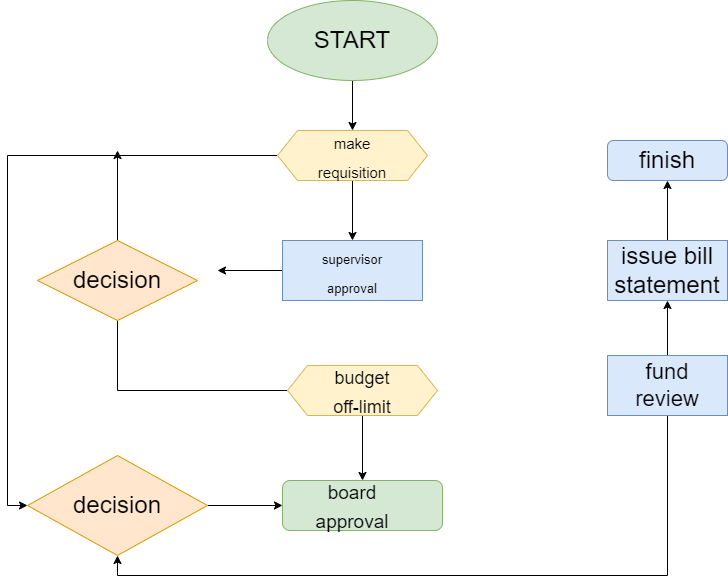

The diagram above was exported from draw.io. Its source (the exported page's mxGraphModel, read from the mxfile embedded in the PNG):
<mxGraphModel dx="1422" dy="794" grid="1" gridSize="10" guides="1" tooltips="1" connect="1" arrows="1" fold="1" page="1" pageScale="1" pageWidth="850" pageHeight="1100" math="0" shadow="0">
  <root>
    <mxCell id="0" />
    <mxCell id="1" parent="0" />
    <mxCell id="8VG7omDC1i5wkf6ULh97-2" style="edgeStyle=orthogonalEdgeStyle;rounded=0;orthogonalLoop=1;jettySize=auto;html=1;" edge="1" parent="1" source="8VG7omDC1i5wkf6ULh97-1">
      <mxGeometry relative="1" as="geometry">
        <mxPoint x="435" y="150" as="targetPoint" />
      </mxGeometry>
    </mxCell>
    <mxCell id="8VG7omDC1i5wkf6ULh97-1" value="" style="ellipse;whiteSpace=wrap;html=1;fillColor=#d5e8d4;strokeColor=#82b366;" vertex="1" parent="1">
      <mxGeometry x="350" y="20" width="170" height="80" as="geometry" />
    </mxCell>
    <mxCell id="8VG7omDC1i5wkf6ULh97-4" style="edgeStyle=orthogonalEdgeStyle;rounded=0;orthogonalLoop=1;jettySize=auto;html=1;" edge="1" parent="1" source="8VG7omDC1i5wkf6ULh97-3">
      <mxGeometry relative="1" as="geometry">
        <mxPoint x="435" y="260" as="targetPoint" />
      </mxGeometry>
    </mxCell>
    <mxCell id="8VG7omDC1i5wkf6ULh97-23" style="edgeStyle=orthogonalEdgeStyle;rounded=0;orthogonalLoop=1;jettySize=auto;html=1;entryX=0;entryY=0.5;entryDx=0;entryDy=0;" edge="1" parent="1" source="8VG7omDC1i5wkf6ULh97-3" target="8VG7omDC1i5wkf6ULh97-13">
      <mxGeometry relative="1" as="geometry" />
    </mxCell>
    <mxCell id="8VG7omDC1i5wkf6ULh97-3" value="" style="shape=hexagon;perimeter=hexagonPerimeter2;whiteSpace=wrap;html=1;fixedSize=1;fillColor=#fff2cc;strokeColor=#d6b656;" vertex="1" parent="1">
      <mxGeometry x="360" y="150" width="150" height="50" as="geometry" />
    </mxCell>
    <mxCell id="8VG7omDC1i5wkf6ULh97-40" style="edgeStyle=orthogonalEdgeStyle;rounded=0;orthogonalLoop=1;jettySize=auto;html=1;fontSize=22;" edge="1" parent="1" source="8VG7omDC1i5wkf6ULh97-5">
      <mxGeometry relative="1" as="geometry">
        <mxPoint x="300" y="290" as="targetPoint" />
      </mxGeometry>
    </mxCell>
    <mxCell id="8VG7omDC1i5wkf6ULh97-5" value="" style="rounded=0;whiteSpace=wrap;html=1;fillColor=#dae8fc;strokeColor=#6c8ebf;" vertex="1" parent="1">
      <mxGeometry x="365" y="260" width="140" height="60" as="geometry" />
    </mxCell>
    <mxCell id="8VG7omDC1i5wkf6ULh97-35" style="edgeStyle=orthogonalEdgeStyle;rounded=0;orthogonalLoop=1;jettySize=auto;html=1;entryX=0.5;entryY=0;entryDx=0;entryDy=0;fontSize=19;" edge="1" parent="1" source="8VG7omDC1i5wkf6ULh97-6" target="8VG7omDC1i5wkf6ULh97-7">
      <mxGeometry relative="1" as="geometry" />
    </mxCell>
    <mxCell id="8VG7omDC1i5wkf6ULh97-41" style="edgeStyle=orthogonalEdgeStyle;rounded=0;orthogonalLoop=1;jettySize=auto;html=1;fontSize=22;" edge="1" parent="1" source="8VG7omDC1i5wkf6ULh97-6">
      <mxGeometry relative="1" as="geometry">
        <mxPoint x="200" y="170" as="targetPoint" />
      </mxGeometry>
    </mxCell>
    <mxCell id="8VG7omDC1i5wkf6ULh97-6" value="" style="shape=hexagon;perimeter=hexagonPerimeter2;whiteSpace=wrap;html=1;fixedSize=1;fillColor=#fff2cc;strokeColor=#d6b656;" vertex="1" parent="1">
      <mxGeometry x="370" y="385" width="150" height="50" as="geometry" />
    </mxCell>
    <mxCell id="8VG7omDC1i5wkf6ULh97-7" value="" style="rounded=1;whiteSpace=wrap;html=1;fillColor=#d5e8d4;strokeColor=#82b366;" vertex="1" parent="1">
      <mxGeometry x="365" y="500" width="160" height="50" as="geometry" />
    </mxCell>
    <mxCell id="8VG7omDC1i5wkf6ULh97-8" value="" style="rounded=1;whiteSpace=wrap;html=1;fillColor=#dae8fc;strokeColor=#6c8ebf;" vertex="1" parent="1">
      <mxGeometry x="690" y="160" width="120" height="40" as="geometry" />
    </mxCell>
    <mxCell id="8VG7omDC1i5wkf6ULh97-16" style="edgeStyle=orthogonalEdgeStyle;rounded=0;orthogonalLoop=1;jettySize=auto;html=1;entryX=0.5;entryY=1;entryDx=0;entryDy=0;" edge="1" parent="1" source="8VG7omDC1i5wkf6ULh97-9" target="8VG7omDC1i5wkf6ULh97-8">
      <mxGeometry relative="1" as="geometry" />
    </mxCell>
    <mxCell id="8VG7omDC1i5wkf6ULh97-9" value="" style="rounded=0;whiteSpace=wrap;html=1;fillColor=#dae8fc;strokeColor=#6c8ebf;" vertex="1" parent="1">
      <mxGeometry x="690" y="260" width="120" height="60" as="geometry" />
    </mxCell>
    <mxCell id="8VG7omDC1i5wkf6ULh97-15" style="edgeStyle=orthogonalEdgeStyle;rounded=0;orthogonalLoop=1;jettySize=auto;html=1;entryX=0.5;entryY=1;entryDx=0;entryDy=0;" edge="1" parent="1" source="8VG7omDC1i5wkf6ULh97-11" target="8VG7omDC1i5wkf6ULh97-9">
      <mxGeometry relative="1" as="geometry" />
    </mxCell>
    <mxCell id="8VG7omDC1i5wkf6ULh97-24" style="edgeStyle=orthogonalEdgeStyle;rounded=0;orthogonalLoop=1;jettySize=auto;html=1;entryX=0.5;entryY=1;entryDx=0;entryDy=0;" edge="1" parent="1" source="8VG7omDC1i5wkf6ULh97-11" target="8VG7omDC1i5wkf6ULh97-13">
      <mxGeometry relative="1" as="geometry">
        <Array as="points">
          <mxPoint x="750" y="595" />
          <mxPoint x="200" y="595" />
        </Array>
      </mxGeometry>
    </mxCell>
    <mxCell id="8VG7omDC1i5wkf6ULh97-11" value="" style="rounded=0;whiteSpace=wrap;html=1;fillColor=#dae8fc;strokeColor=#6c8ebf;" vertex="1" parent="1">
      <mxGeometry x="690" y="375" width="120" height="60" as="geometry" />
    </mxCell>
    <mxCell id="8VG7omDC1i5wkf6ULh97-12" value="" style="rhombus;whiteSpace=wrap;html=1;fillColor=#ffe6cc;strokeColor=#d79b00;" vertex="1" parent="1">
      <mxGeometry x="120" y="260" width="160" height="80" as="geometry" />
    </mxCell>
    <mxCell id="8VG7omDC1i5wkf6ULh97-18" style="edgeStyle=orthogonalEdgeStyle;rounded=0;orthogonalLoop=1;jettySize=auto;html=1;entryX=0;entryY=0.5;entryDx=0;entryDy=0;" edge="1" parent="1" source="8VG7omDC1i5wkf6ULh97-13" target="8VG7omDC1i5wkf6ULh97-7">
      <mxGeometry relative="1" as="geometry" />
    </mxCell>
    <mxCell id="8VG7omDC1i5wkf6ULh97-13" value="" style="rhombus;whiteSpace=wrap;html=1;fillColor=#ffe6cc;strokeColor=#d79b00;" vertex="1" parent="1">
      <mxGeometry x="110" y="475" width="180" height="100" as="geometry" />
    </mxCell>
    <mxCell id="8VG7omDC1i5wkf6ULh97-25" value="&lt;font style=&quot;font-size: 24px;&quot;&gt;START&lt;/font&gt;" style="text;html=1;strokeColor=none;fillColor=none;align=center;verticalAlign=middle;whiteSpace=wrap;rounded=0;" vertex="1" parent="1">
      <mxGeometry x="405" y="45" width="60" height="30" as="geometry" />
    </mxCell>
    <mxCell id="8VG7omDC1i5wkf6ULh97-26" value="&lt;font style=&quot;font-size: 15px;&quot;&gt;make requisition&lt;/font&gt;" style="text;html=1;strokeColor=none;fillColor=none;align=center;verticalAlign=middle;whiteSpace=wrap;rounded=0;fontSize=24;" vertex="1" parent="1">
      <mxGeometry x="405" y="160" width="60" height="30" as="geometry" />
    </mxCell>
    <mxCell id="8VG7omDC1i5wkf6ULh97-27" value="&lt;font style=&quot;font-size: 19px;&quot;&gt;board approval&lt;/font&gt;" style="text;html=1;strokeColor=none;fillColor=none;align=center;verticalAlign=middle;whiteSpace=wrap;rounded=0;fontSize=24;" vertex="1" parent="1">
      <mxGeometry x="405" y="510" width="60" height="30" as="geometry" />
    </mxCell>
    <mxCell id="8VG7omDC1i5wkf6ULh97-28" value="&lt;font style=&quot;font-size: 13px;&quot;&gt;supervisor approval&lt;/font&gt;" style="text;html=1;strokeColor=none;fillColor=none;align=center;verticalAlign=middle;whiteSpace=wrap;rounded=0;fontSize=24;" vertex="1" parent="1">
      <mxGeometry x="380" y="275" width="110" height="30" as="geometry" />
    </mxCell>
    <mxCell id="8VG7omDC1i5wkf6ULh97-29" value="&lt;font style=&quot;font-size: 18px;&quot;&gt;budget off-limit&lt;/font&gt;" style="text;html=1;strokeColor=none;fillColor=none;align=center;verticalAlign=middle;whiteSpace=wrap;rounded=0;fontSize=24;" vertex="1" parent="1">
      <mxGeometry x="415" y="395" width="60" height="30" as="geometry" />
    </mxCell>
    <mxCell id="8VG7omDC1i5wkf6ULh97-30" value="decision" style="text;html=1;strokeColor=none;fillColor=none;align=center;verticalAlign=middle;whiteSpace=wrap;rounded=0;fontSize=24;" vertex="1" parent="1">
      <mxGeometry x="170" y="285" width="60" height="30" as="geometry" />
    </mxCell>
    <mxCell id="8VG7omDC1i5wkf6ULh97-31" value="decision" style="text;html=1;strokeColor=none;fillColor=none;align=center;verticalAlign=middle;whiteSpace=wrap;rounded=0;fontSize=24;" vertex="1" parent="1">
      <mxGeometry x="170" y="510" width="60" height="30" as="geometry" />
    </mxCell>
    <mxCell id="8VG7omDC1i5wkf6ULh97-32" value="finish" style="text;html=1;strokeColor=none;fillColor=none;align=center;verticalAlign=middle;whiteSpace=wrap;rounded=0;fontSize=24;" vertex="1" parent="1">
      <mxGeometry x="720" y="165" width="60" height="30" as="geometry" />
    </mxCell>
    <mxCell id="8VG7omDC1i5wkf6ULh97-33" value="issue bill statement" style="text;html=1;strokeColor=none;fillColor=none;align=center;verticalAlign=middle;whiteSpace=wrap;rounded=0;fontSize=24;" vertex="1" parent="1">
      <mxGeometry x="720" y="275" width="60" height="30" as="geometry" />
    </mxCell>
    <mxCell id="8VG7omDC1i5wkf6ULh97-38" value="&lt;font style=&quot;font-size: 22px;&quot;&gt;fund review&lt;/font&gt;" style="text;html=1;strokeColor=none;fillColor=none;align=center;verticalAlign=middle;whiteSpace=wrap;rounded=0;fontSize=19;" vertex="1" parent="1">
      <mxGeometry x="720" y="390" width="60" height="30" as="geometry" />
    </mxCell>
  </root>
</mxGraphModel>